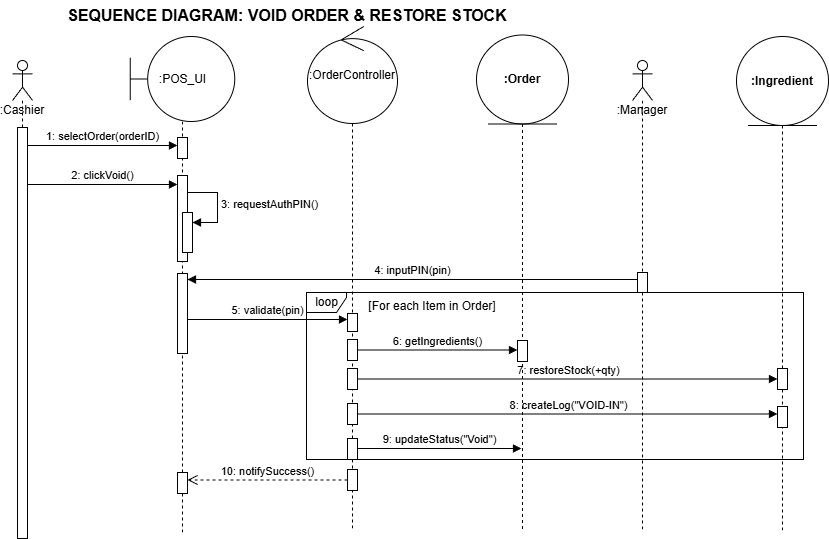

The diagram above was exported from draw.io. Its source (the exported page's mxGraphModel, read from the mxfile embedded in the PNG):
<mxGraphModel dx="827" dy="969" grid="0" gridSize="10" guides="1" tooltips="1" connect="1" arrows="1" fold="1" page="0" pageScale="1" pageWidth="850" pageHeight="1100" math="0" shadow="0">
  <root>
    <mxCell id="0" />
    <mxCell id="1" parent="0" />
    <mxCell id="_uUFaKAUAbbKXIfY5zzT-1" parent="1" style="shape=umlLifeline;perimeter=lifelinePerimeter;whiteSpace=wrap;html=1;container=1;dropTarget=0;collapsible=0;recursiveResize=0;outlineConnect=0;portConstraint=eastwest;newEdgeStyle={&quot;curved&quot;:0,&quot;rounded&quot;:0};participant=umlControl;size=97;" value=":OrderController" vertex="1">
      <mxGeometry height="504" width="90" x="488" y="159" as="geometry" />
    </mxCell>
    <mxCell id="JD-UNN0H3M5Mhx2OljBw-1" parent="1" style="text;html=1;strokeColor=none;fillColor=none;align=center;verticalAlign=middle;whiteSpace=wrap;rounded=0;fontStyle=1;fontSize=16;" value="SEQUENCE DIAGRAM: VOID ORDER &amp; RESTORE STOCK" vertex="1">
      <mxGeometry height="30" width="550" x="193" y="133" as="geometry" />
    </mxCell>
    <mxCell id="JD-UNN0H3M5Mhx2OljBw-2" parent="1" style="shape=umlLifeline;participant=umlActor;perimeter=lifelinePerimeter;whiteSpace=wrap;html=1;container=1;collapsible=0;recursiveResize=0;verticalAlign=top;spacingTop=36;outlineConnect=0;" value=":Cashier" vertex="1">
      <mxGeometry height="478" width="20" x="193" y="193" as="geometry" />
    </mxCell>
    <mxCell id="aHKzhiK_ms9neeyITsMc-1" parent="JD-UNN0H3M5Mhx2OljBw-2" style="html=1;points=[[0,0,0,0,5],[0,1,0,0,-5],[1,0,0,0,5],[1,1,0,0,-5]];perimeter=orthogonalPerimeter;outlineConnect=0;targetShapes=umlLifeline;portConstraint=eastwest;newEdgeStyle={&quot;curved&quot;:0,&quot;rounded&quot;:0};" value="" vertex="1">
      <mxGeometry height="411" width="10" x="5" y="67" as="geometry" />
    </mxCell>
    <mxCell id="JD-UNN0H3M5Mhx2OljBw-6" parent="1" style="shape=umlLifeline;participant=umlActor;perimeter=lifelinePerimeter;whiteSpace=wrap;html=1;container=1;collapsible=0;recursiveResize=0;verticalAlign=top;spacingTop=36;outlineConnect=0;" value=":Manager" vertex="1">
      <mxGeometry height="469" width="20" x="813" y="193" as="geometry" />
    </mxCell>
    <mxCell id="snEwd7q01ygP_SpeRq_J-9" parent="JD-UNN0H3M5Mhx2OljBw-6" style="html=1;points=[[0,0,0,0,5],[0,1,0,0,-5],[1,0,0,0,5],[1,1,0,0,-5]];perimeter=orthogonalPerimeter;outlineConnect=0;targetShapes=umlLifeline;portConstraint=eastwest;newEdgeStyle={&quot;curved&quot;:0,&quot;rounded&quot;:0};" value="" vertex="1">
      <mxGeometry height="20" width="10" x="5" y="212" as="geometry" />
    </mxCell>
    <mxCell id="JD-UNN0H3M5Mhx2OljBw-8" edge="1" parent="1" style="html=1;verticalAlign=bottom;endArrow=block;rounded=0;" value="1: selectOrder(orderID)">
      <mxGeometry relative="1" width="80" as="geometry">
        <mxPoint as="offset" />
        <mxPoint x="208" y="278" as="sourcePoint" />
        <mxPoint x="358" y="278" as="targetPoint" />
      </mxGeometry>
    </mxCell>
    <mxCell id="JD-UNN0H3M5Mhx2OljBw-14" parent="1" style="text;html=1;strokeColor=none;fillColor=none;align=center;verticalAlign=middle;whiteSpace=wrap;rounded=0;" value="[For each Item in Order]" vertex="1">
      <mxGeometry height="20" width="130" x="548" y="429" as="geometry" />
    </mxCell>
    <mxCell id="JD-UNN0H3M5Mhx2OljBw-16" edge="1" parent="1" source="dR-142tMwKnDXmx6AfUl-2" style="html=1;verticalAlign=bottom;endArrow=block;rounded=0;" target="dR-142tMwKnDXmx6AfUl-1" value="7: restoreStock(+qty)">
      <mxGeometry relative="1" width="80" as="geometry">
        <mxPoint x="534" y="509" as="sourcePoint" />
        <mxPoint x="964" y="509" as="targetPoint" />
      </mxGeometry>
    </mxCell>
    <mxCell id="JD-UNN0H3M5Mhx2OljBw-17" edge="1" parent="1" source="dR-142tMwKnDXmx6AfUl-4" style="html=1;verticalAlign=bottom;endArrow=block;rounded=0;" target="dR-142tMwKnDXmx6AfUl-5" value="8: createLog(&quot;VOID-IN&quot;)">
      <mxGeometry relative="1" width="80" as="geometry">
        <mxPoint x="533" y="547" as="sourcePoint" />
        <mxPoint x="963" y="547" as="targetPoint" />
      </mxGeometry>
    </mxCell>
    <mxCell id="JD-UNN0H3M5Mhx2OljBw-18" edge="1" parent="1" source="dR-142tMwKnDXmx6AfUl-6" style="html=1;verticalAlign=bottom;endArrow=block;rounded=0;" value="9: updateStatus(&quot;Void&quot;)">
      <mxGeometry relative="1" width="80" as="geometry">
        <Array as="points">
          <mxPoint x="636.5" y="581" />
        </Array>
        <mxPoint x="532" y="581" as="sourcePoint" />
        <mxPoint x="702" y="581" as="targetPoint" />
      </mxGeometry>
    </mxCell>
    <mxCell id="JD-UNN0H3M5Mhx2OljBw-19" edge="1" parent="1" source="dR-142tMwKnDXmx6AfUl-8" style="html=1;verticalAlign=bottom;endArrow=open;dashed=1;endSize=8;rounded=0;" target="dR-142tMwKnDXmx6AfUl-10" value="10: notifySuccess()">
      <mxGeometry relative="1" width="80" as="geometry">
        <mxPoint x="534" y="612.5" as="sourcePoint" />
        <mxPoint x="364" y="612.5" as="targetPoint" />
      </mxGeometry>
    </mxCell>
    <mxCell id="JD-UNN0H3M5Mhx2OljBw-9" edge="1" parent="1" style="html=1;verticalAlign=bottom;endArrow=block;rounded=0;" value="2: clickVoid()">
      <mxGeometry relative="1" width="80" as="geometry">
        <mxPoint x="208" y="316.9999999999999" as="sourcePoint" />
        <mxPoint x="358" y="316.9999999999999" as="targetPoint" />
      </mxGeometry>
    </mxCell>
    <mxCell id="JD-UNN0H3M5Mhx2OljBw-11" edge="1" parent="1" style="html=1;verticalAlign=bottom;endArrow=block;rounded=0;" value="4: inputPIN(pin)">
      <mxGeometry relative="1" width="80" as="geometry">
        <mxPoint x="818" y="412" as="sourcePoint" />
        <mxPoint x="368" y="412" as="targetPoint" />
      </mxGeometry>
    </mxCell>
    <mxCell id="snEwd7q01ygP_SpeRq_J-12" parent="1" style="html=1;points=[[0,0,0,0,5],[0,1,0,0,-5],[1,0,0,0,5],[1,1,0,0,-5]];perimeter=orthogonalPerimeter;outlineConnect=0;targetShapes=umlLifeline;portConstraint=eastwest;newEdgeStyle={&quot;curved&quot;:0,&quot;rounded&quot;:0};" value="" vertex="1">
      <mxGeometry height="18" width="10" x="528" y="446" as="geometry" />
    </mxCell>
    <mxCell id="JD-UNN0H3M5Mhx2OljBw-12" edge="1" parent="1" style="html=1;verticalAlign=bottom;endArrow=block;rounded=0;" value="5: validate(pin)">
      <mxGeometry relative="1" width="80" as="geometry">
        <mxPoint x="368" y="452" as="sourcePoint" />
        <mxPoint x="528" y="452" as="targetPoint" />
      </mxGeometry>
    </mxCell>
    <mxCell id="JD-UNN0H3M5Mhx2OljBw-15" edge="1" parent="1" source="snEwd7q01ygP_SpeRq_J-13" style="html=1;verticalAlign=bottom;endArrow=block;rounded=0;" target="snEwd7q01ygP_SpeRq_J-14" value="6: getIngredients()">
      <mxGeometry relative="1" width="80" as="geometry">
        <mxPoint x="531" y="481" as="sourcePoint" />
        <mxPoint x="701" y="481" as="targetPoint" />
      </mxGeometry>
    </mxCell>
    <mxCell id="dR-142tMwKnDXmx6AfUl-3" edge="1" parent="1" style="html=1;verticalAlign=bottom;endArrow=block;rounded=0;" target="dR-142tMwKnDXmx6AfUl-2" value="">
      <mxGeometry relative="1" width="80" as="geometry">
        <mxPoint x="534" y="509" as="sourcePoint" />
        <mxPoint x="958" y="509" as="targetPoint" />
      </mxGeometry>
    </mxCell>
    <mxCell id="dR-142tMwKnDXmx6AfUl-2" parent="1" style="html=1;points=[[0,0,0,0,5],[0,1,0,0,-5],[1,0,0,0,5],[1,1,0,0,-5]];perimeter=orthogonalPerimeter;outlineConnect=0;targetShapes=umlLifeline;portConstraint=eastwest;newEdgeStyle={&quot;curved&quot;:0,&quot;rounded&quot;:0};" value="" vertex="1">
      <mxGeometry height="21" width="10" x="528" y="501" as="geometry" />
    </mxCell>
    <mxCell id="dR-142tMwKnDXmx6AfUl-7" edge="1" parent="1" style="html=1;verticalAlign=bottom;endArrow=block;rounded=0;" target="dR-142tMwKnDXmx6AfUl-6" value="">
      <mxGeometry relative="1" width="80" as="geometry">
        <Array as="points" />
        <mxPoint x="532" y="581" as="sourcePoint" />
        <mxPoint x="702" y="581" as="targetPoint" />
      </mxGeometry>
    </mxCell>
    <mxCell id="dR-142tMwKnDXmx6AfUl-6" parent="1" style="html=1;points=[[0,0,0,0,5],[0,1,0,0,-5],[1,0,0,0,5],[1,1,0,0,-5]];perimeter=orthogonalPerimeter;outlineConnect=0;targetShapes=umlLifeline;portConstraint=eastwest;newEdgeStyle={&quot;curved&quot;:0,&quot;rounded&quot;:0};" value="" vertex="1">
      <mxGeometry height="21" width="10" x="528" y="571" as="geometry" />
    </mxCell>
    <mxCell id="dR-142tMwKnDXmx6AfUl-9" edge="1" parent="1" style="html=1;verticalAlign=bottom;endArrow=open;dashed=1;endSize=8;rounded=0;" target="dR-142tMwKnDXmx6AfUl-8" value="">
      <mxGeometry relative="1" width="80" as="geometry">
        <mxPoint x="534" y="612.5" as="sourcePoint" />
        <mxPoint x="364" y="612.5" as="targetPoint" />
      </mxGeometry>
    </mxCell>
    <mxCell id="dR-142tMwKnDXmx6AfUl-8" parent="1" style="html=1;points=[[0,0,0,0,5],[0,1,0,0,-5],[1,0,0,0,5],[1,1,0,0,-5]];perimeter=orthogonalPerimeter;outlineConnect=0;targetShapes=umlLifeline;portConstraint=eastwest;newEdgeStyle={&quot;curved&quot;:0,&quot;rounded&quot;:0};" value="" vertex="1">
      <mxGeometry height="21" width="10" x="528" y="602" as="geometry" />
    </mxCell>
    <mxCell id="_uUFaKAUAbbKXIfY5zzT-6" parent="1" style="shape=umlLifeline;perimeter=lifelinePerimeter;whiteSpace=wrap;html=1;container=1;dropTarget=0;collapsible=0;recursiveResize=0;outlineConnect=0;portConstraint=eastwest;newEdgeStyle={&quot;curved&quot;:0,&quot;rounded&quot;:0};participant=umlBoundary;size=85;" value=":POS_UI" vertex="1">
      <mxGeometry height="498" width="104.5" x="310.75" y="169" as="geometry" />
    </mxCell>
    <mxCell id="_uUFaKAUAbbKXIfY5zzT-10" parent="1" style="shape=umlLifeline;perimeter=lifelinePerimeter;whiteSpace=wrap;html=1;container=1;dropTarget=0;collapsible=0;recursiveResize=0;outlineConnect=0;portConstraint=eastwest;newEdgeStyle={&quot;curved&quot;:0,&quot;rounded&quot;:0};participant=umlEntity;size=89;" value="&lt;span style=&quot;font-weight: 700;&quot;&gt;:Order&lt;/span&gt;" vertex="1">
      <mxGeometry height="494.5" width="92" x="657" y="167.5" as="geometry" />
    </mxCell>
    <mxCell id="_uUFaKAUAbbKXIfY5zzT-13" parent="1" style="shape=umlLifeline;perimeter=lifelinePerimeter;whiteSpace=wrap;html=1;container=1;dropTarget=0;collapsible=0;recursiveResize=0;outlineConnect=0;portConstraint=eastwest;newEdgeStyle={&quot;curved&quot;:0,&quot;rounded&quot;:0};participant=umlEntity;size=89;" value="&lt;span style=&quot;font-weight: 700;&quot;&gt;:Ingredient&lt;/span&gt;" vertex="1">
      <mxGeometry height="496" width="92" x="917" y="169" as="geometry" />
    </mxCell>
    <mxCell id="dR-142tMwKnDXmx6AfUl-1" parent="1" style="html=1;points=[[0,0,0,0,5],[0,1,0,0,-5],[1,0,0,0,5],[1,1,0,0,-5]];perimeter=orthogonalPerimeter;outlineConnect=0;targetShapes=umlLifeline;portConstraint=eastwest;newEdgeStyle={&quot;curved&quot;:0,&quot;rounded&quot;:0};" value="" vertex="1">
      <mxGeometry height="21" width="10" x="958" y="501" as="geometry" />
    </mxCell>
    <mxCell id="dR-142tMwKnDXmx6AfUl-5" parent="1" style="html=1;points=[[0,0,0,0,5],[0,1,0,0,-5],[1,0,0,0,5],[1,1,0,0,-5]];perimeter=orthogonalPerimeter;outlineConnect=0;targetShapes=umlLifeline;portConstraint=eastwest;newEdgeStyle={&quot;curved&quot;:0,&quot;rounded&quot;:0};" value="" vertex="1">
      <mxGeometry height="21" width="10" x="958" y="539" as="geometry" />
    </mxCell>
    <mxCell id="snEwd7q01ygP_SpeRq_J-14" parent="1" style="html=1;points=[[0,0,0,0,5],[0,1,0,0,-5],[1,0,0,0,5],[1,1,0,0,-5]];perimeter=orthogonalPerimeter;outlineConnect=0;targetShapes=umlLifeline;portConstraint=eastwest;newEdgeStyle={&quot;curved&quot;:0,&quot;rounded&quot;:0};" value="" vertex="1">
      <mxGeometry height="21" width="10" x="698" y="473" as="geometry" />
    </mxCell>
    <mxCell id="snEwd7q01ygP_SpeRq_J-13" parent="1" style="html=1;points=[[0,0,0,0,5],[0,1,0,0,-5],[1,0,0,0,5],[1,1,0,0,-5]];perimeter=orthogonalPerimeter;outlineConnect=0;targetShapes=umlLifeline;portConstraint=eastwest;newEdgeStyle={&quot;curved&quot;:0,&quot;rounded&quot;:0};" value="" vertex="1">
      <mxGeometry height="21" width="10" x="528" y="472" as="geometry" />
    </mxCell>
    <mxCell id="dR-142tMwKnDXmx6AfUl-4" parent="1" style="html=1;points=[[0,0,0,0,5],[0,1,0,0,-5],[1,0,0,0,5],[1,1,0,0,-5]];perimeter=orthogonalPerimeter;outlineConnect=0;targetShapes=umlLifeline;portConstraint=eastwest;newEdgeStyle={&quot;curved&quot;:0,&quot;rounded&quot;:0};" value="" vertex="1">
      <mxGeometry height="21" width="10" x="528" y="536" as="geometry" />
    </mxCell>
    <mxCell id="snEwd7q01ygP_SpeRq_J-1" parent="1" style="html=1;points=[[0,0,0,0,5],[0,1,0,0,-5],[1,0,0,0,5],[1,1,0,0,-5]];perimeter=orthogonalPerimeter;outlineConnect=0;targetShapes=umlLifeline;portConstraint=eastwest;newEdgeStyle={&quot;curved&quot;:0,&quot;rounded&quot;:0};" value="" vertex="1">
      <mxGeometry height="21" width="10" x="358" y="270" as="geometry" />
    </mxCell>
    <mxCell id="snEwd7q01ygP_SpeRq_J-3" parent="1" style="html=1;points=[[0,0,0,0,5],[0,1,0,0,-5],[1,0,0,0,5],[1,1,0,0,-5]];perimeter=orthogonalPerimeter;outlineConnect=0;targetShapes=umlLifeline;portConstraint=eastwest;newEdgeStyle={&quot;curved&quot;:0,&quot;rounded&quot;:0};" value="" vertex="1">
      <mxGeometry height="86" width="10" x="358" y="308" as="geometry" />
    </mxCell>
    <mxCell id="snEwd7q01ygP_SpeRq_J-4" parent="1" style="html=1;points=[[0,0,0,0,5],[0,1,0,0,-5],[1,0,0,0,5],[1,1,0,0,-5]];perimeter=orthogonalPerimeter;outlineConnect=0;targetShapes=umlLifeline;portConstraint=eastwest;newEdgeStyle={&quot;curved&quot;:0,&quot;rounded&quot;:0};" value="" vertex="1">
      <mxGeometry height="40" width="10" x="363" y="345" as="geometry" />
    </mxCell>
    <mxCell id="snEwd7q01ygP_SpeRq_J-5" edge="1" parent="1" style="html=1;align=left;spacingLeft=2;endArrow=block;rounded=0;edgeStyle=orthogonalEdgeStyle;curved=0;rounded=0;" target="snEwd7q01ygP_SpeRq_J-4" value="&lt;span style=&quot;text-align: center;&quot;&gt;3: requestAuthPIN()&lt;/span&gt;">
      <mxGeometry relative="1" as="geometry">
        <Array as="points">
          <mxPoint x="398" y="355" />
        </Array>
        <mxPoint x="368" y="325" as="sourcePoint" />
      </mxGeometry>
    </mxCell>
    <mxCell id="snEwd7q01ygP_SpeRq_J-6" parent="1" style="html=1;points=[[0,0,0,0,5],[0,1,0,0,-5],[1,0,0,0,5],[1,1,0,0,-5]];perimeter=orthogonalPerimeter;outlineConnect=0;targetShapes=umlLifeline;portConstraint=eastwest;newEdgeStyle={&quot;curved&quot;:0,&quot;rounded&quot;:0};" value="" vertex="1">
      <mxGeometry height="80" width="10" x="358" y="406" as="geometry" />
    </mxCell>
    <mxCell id="dR-142tMwKnDXmx6AfUl-10" parent="1" style="html=1;points=[[0,0,0,0,5],[0,1,0,0,-5],[1,0,0,0,5],[1,1,0,0,-5]];perimeter=orthogonalPerimeter;outlineConnect=0;targetShapes=umlLifeline;portConstraint=eastwest;newEdgeStyle={&quot;curved&quot;:0,&quot;rounded&quot;:0};" value="" vertex="1">
      <mxGeometry height="21" width="10" x="358" y="605" as="geometry" />
    </mxCell>
    <mxCell id="JD-UNN0H3M5Mhx2OljBw-13" parent="1" style="shape=umlFrame;whiteSpace=wrap;html=1;width=40;height=20;" value="loop" vertex="1">
      <mxGeometry height="167" width="497" x="487" y="425" as="geometry" />
    </mxCell>
  </root>
</mxGraphModel>